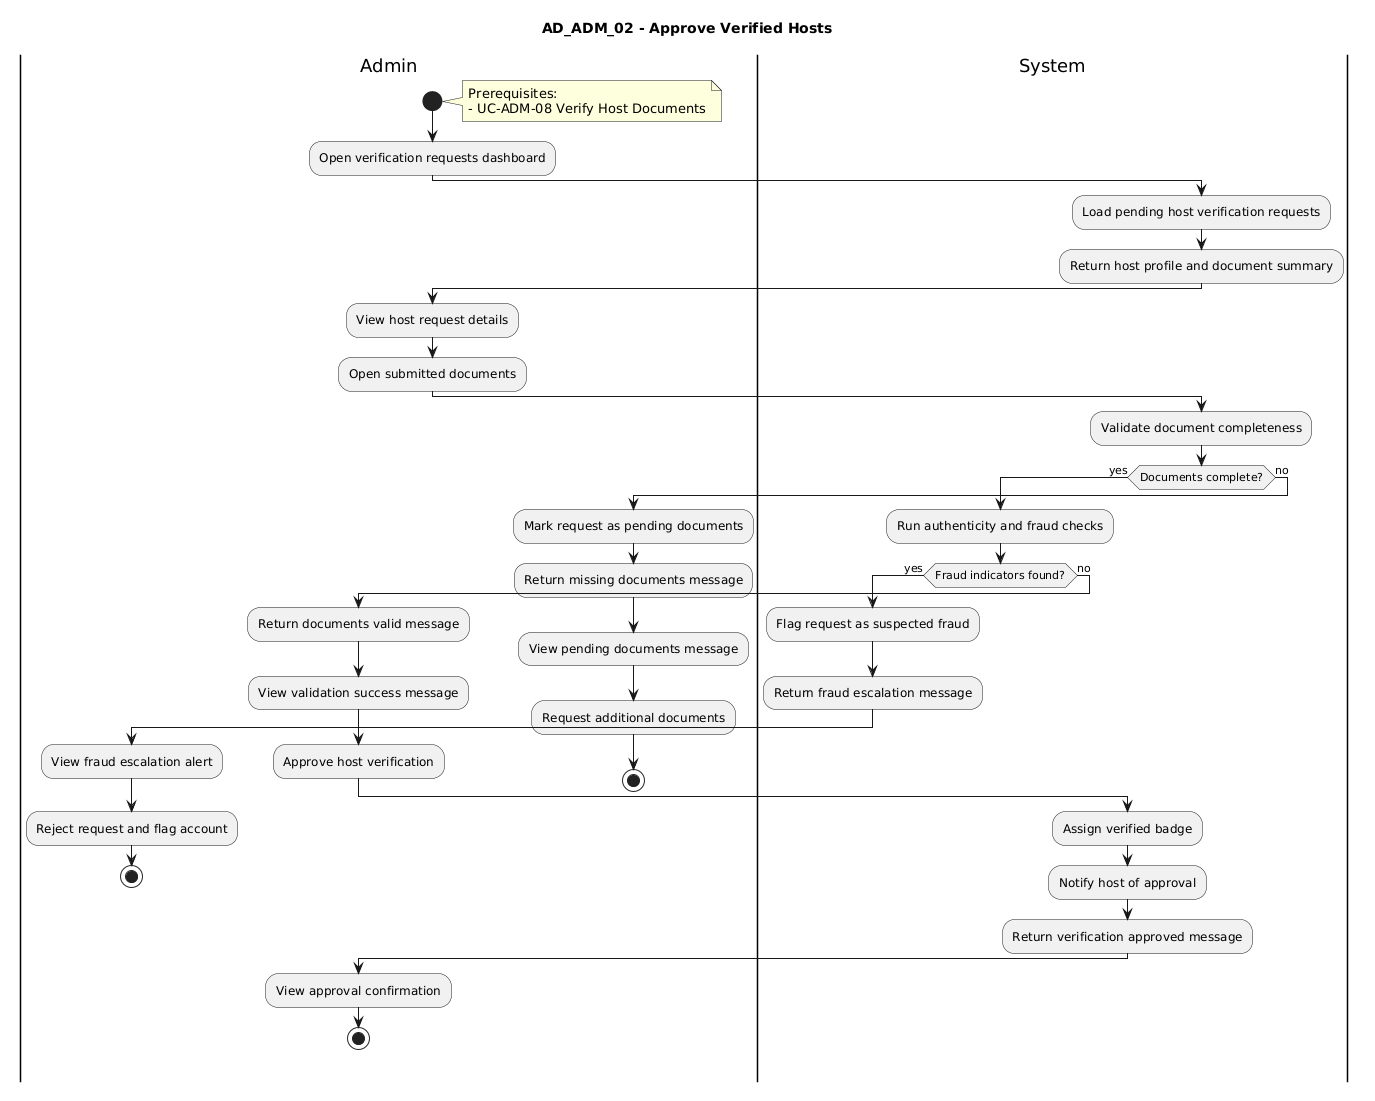

The diagram above was rendered by PlantUML. Its source (embedded in the PNG):
@startuml
title AD_ADM_02 - Approve Verified Hosts

|Admin|
start
note right
Prerequisites:
- UC-ADM-08 Verify Host Documents
end note
:Open verification requests dashboard;

|System|
:Load pending host verification requests;
:Return host profile and document summary;

|Admin|
:View host request details;
:Open submitted documents;

|System|
:Validate document completeness;
if (Documents complete?) then (yes)
  :Run authenticity and fraud checks;
  if (Fraud indicators found?) then (yes)
    :Flag request as suspected fraud;
    :Return fraud escalation message;
    |Admin|
    :View fraud escalation alert;
    :Reject request and flag account;
    stop
  else (no)
    :Return documents valid message;
    |Admin|
    :View validation success message;
    :Approve host verification;
    |System|
    :Assign verified badge;
    :Notify host of approval;
    :Return verification approved message;
    |Admin|
    :View approval confirmation;
    stop
  endif
else (no)
  :Mark request as pending documents;
  :Return missing documents message;
  |Admin|
  :View pending documents message;
  :Request additional documents;
  stop
endif
@enduml